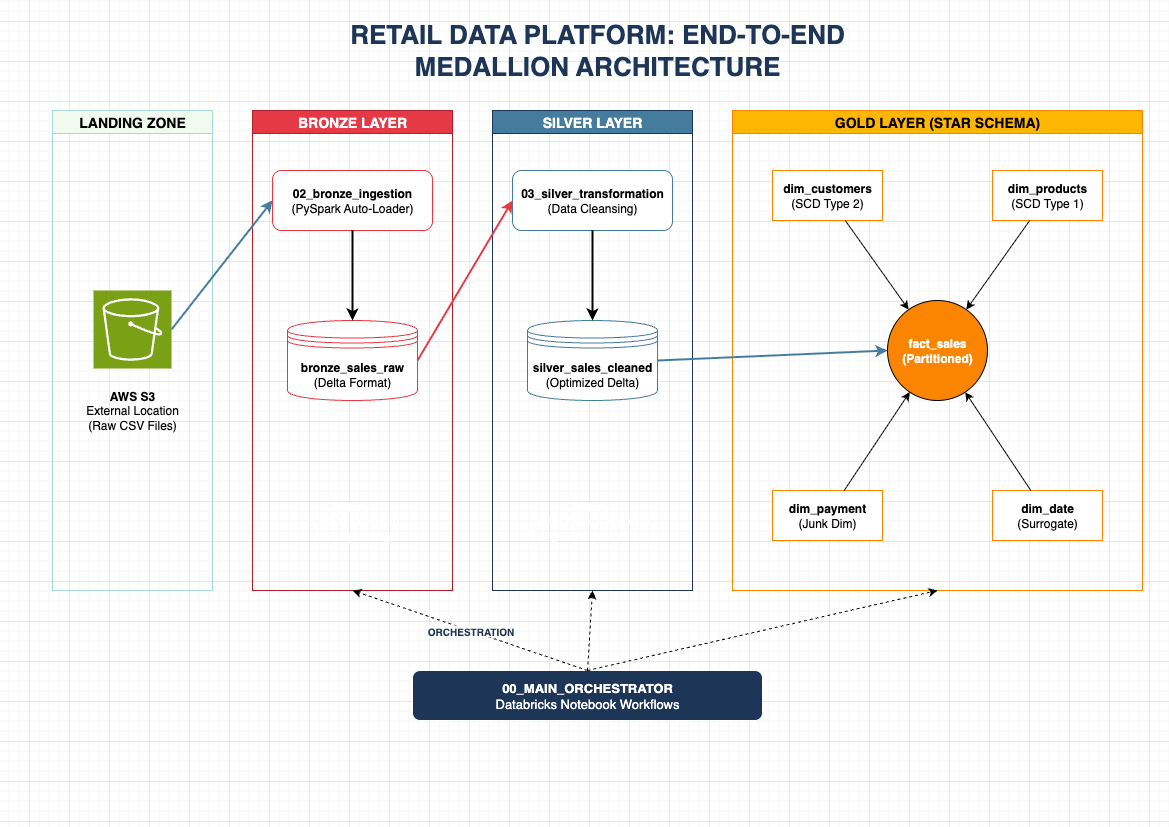

The diagram above was exported from draw.io. Its source (the exported page's mxGraphModel, read from the mxfile embedded in the PNG):
<mxGraphModel dx="1720" dy="1235" grid="1" gridSize="10" guides="1" tooltips="1" connect="1" arrows="1" fold="1" page="1" pageScale="1" pageWidth="1169" pageHeight="827" background="#ffffff" math="0" shadow="0">
  <root>
    <mxCell id="0" />
    <mxCell id="1" parent="0" />
    <mxCell id="a-ltgDHj56pVZ-7gzbzJ-65" value="RETAIL DATA PLATFORM: END-TO-END MEDALLION ARCHITECTURE" style="text;html=1;strokeColor=none;fillColor=none;align=center;verticalAlign=middle;whiteSpace=wrap;rounded=0;fontSize=26;fontStyle=1;fontColor=#1D3557;" vertex="1" parent="1">
      <mxGeometry x="302" y="30" width="590" height="40" as="geometry" />
    </mxCell>
    <mxCell id="a-ltgDHj56pVZ-7gzbzJ-66" value="LANDING ZONE" style="swimlane;whiteSpace=wrap;html=1;fillColor=#F1FAEE;strokeColor=#A8DADC;fontStyle=1;fontSize=14;" vertex="1" parent="1">
      <mxGeometry x="52" y="110" width="160" height="480" as="geometry" />
    </mxCell>
    <mxCell id="a-ltgDHj56pVZ-7gzbzJ-68" value="&lt;b&gt;AWS S3&lt;/b&gt;&lt;br&gt;External Location&lt;br&gt;(Raw CSV Files)" style="text;html=1;strokeColor=none;fillColor=none;align=center;verticalAlign=middle;whiteSpace=wrap;rounded=0;" vertex="1" parent="a-ltgDHj56pVZ-7gzbzJ-66">
      <mxGeometry x="10" y="270" width="140" height="60" as="geometry" />
    </mxCell>
    <mxCell id="a-ltgDHj56pVZ-7gzbzJ-96" value="" style="points=[[0,0,0],[0.25,0,0],[0.5,0,0],[0.75,0,0],[1,0,0],[0,1,0],[0.25,1,0],[0.5,1,0],[0.75,1,0],[1,1,0],[0,0.25,0],[0,0.5,0],[0,0.75,0],[1,0.25,0],[1,0.5,0],[1,0.75,0]];outlineConnect=0;fontColor=#232F3E;fillColor=#7AA116;strokeColor=#ffffff;dashed=0;verticalLabelPosition=bottom;verticalAlign=top;align=center;html=1;fontSize=12;fontStyle=0;aspect=fixed;shape=mxgraph.aws4.resourceIcon;resIcon=mxgraph.aws4.s3;" vertex="1" parent="a-ltgDHj56pVZ-7gzbzJ-66">
      <mxGeometry x="41" y="180" width="78" height="78" as="geometry" />
    </mxCell>
    <mxCell id="a-ltgDHj56pVZ-7gzbzJ-69" value="BRONZE LAYER" style="swimlane;whiteSpace=wrap;html=1;fillColor=#E63946;strokeColor=#B11F2B;fontStyle=1;fontColor=#ffffff;fontSize=14;" vertex="1" parent="1">
      <mxGeometry x="252" y="110" width="200" height="480" as="geometry" />
    </mxCell>
    <mxCell id="a-ltgDHj56pVZ-7gzbzJ-70" value="&lt;b&gt;02_bronze_ingestion&lt;/b&gt;&lt;br&gt;(PySpark Auto-Loader)" style="rounded=1;whiteSpace=wrap;html=1;fillColor=#ffffff;strokeColor=#E63946;fontColor=#000000;fontSize=12;" vertex="1" parent="a-ltgDHj56pVZ-7gzbzJ-69">
      <mxGeometry x="20" y="60" width="160" height="60" as="geometry" />
    </mxCell>
    <mxCell id="a-ltgDHj56pVZ-7gzbzJ-71" value="&lt;b&gt;bronze_sales_raw&lt;/b&gt;&lt;br&gt;(Delta Format)" style="shape=datastore;whiteSpace=wrap;html=1;fillColor=#ffffff;strokeColor=#E63946;fontColor=#000000;fontSize=12;" vertex="1" parent="a-ltgDHj56pVZ-7gzbzJ-69">
      <mxGeometry x="35" y="210" width="130" height="80" as="geometry" />
    </mxCell>
    <mxCell id="a-ltgDHj56pVZ-7gzbzJ-72" value="&lt;b&gt;Key Logic:&lt;/b&gt;&lt;br&gt;Schema-on-Read&lt;br&gt;Checkpointing" style="text;html=1;strokeColor=none;fillColor=none;align=center;verticalAlign=middle;whiteSpace=wrap;rounded=0;fontColor=#ffffff;" vertex="1" parent="a-ltgDHj56pVZ-7gzbzJ-69">
      <mxGeometry x="20" y="380" width="160" height="60" as="geometry" />
    </mxCell>
    <mxCell id="a-ltgDHj56pVZ-7gzbzJ-73" value="SILVER LAYER" style="swimlane;whiteSpace=wrap;html=1;fillColor=#457B9D;strokeColor=#1D3557;fontStyle=1;fontColor=#ffffff;fontSize=14;" vertex="1" parent="1">
      <mxGeometry x="492" y="110" width="200" height="480" as="geometry" />
    </mxCell>
    <mxCell id="a-ltgDHj56pVZ-7gzbzJ-74" value="&lt;b&gt;03_silver_transformation&lt;/b&gt;&lt;br&gt;(Data Cleansing)" style="rounded=1;whiteSpace=wrap;html=1;fillColor=#ffffff;strokeColor=#457B9D;fontColor=#000000;fontSize=12;" vertex="1" parent="a-ltgDHj56pVZ-7gzbzJ-73">
      <mxGeometry x="20" y="60" width="160" height="60" as="geometry" />
    </mxCell>
    <mxCell id="a-ltgDHj56pVZ-7gzbzJ-75" value="&lt;b&gt;silver_sales_cleaned&lt;/b&gt;&lt;br&gt;(Optimized Delta)" style="shape=datastore;whiteSpace=wrap;html=1;fillColor=#ffffff;strokeColor=#457B9D;fontColor=#000000;fontSize=12;" vertex="1" parent="a-ltgDHj56pVZ-7gzbzJ-73">
      <mxGeometry x="35" y="210" width="130" height="80" as="geometry" />
    </mxCell>
    <mxCell id="a-ltgDHj56pVZ-7gzbzJ-76" value="&lt;b&gt;Key Logic:&lt;/b&gt;&lt;br&gt;SHA-256 PII Masking&lt;br&gt;Row_hash Deduplication" style="text;html=1;strokeColor=none;fillColor=none;align=center;verticalAlign=middle;whiteSpace=wrap;rounded=0;fontColor=#ffffff;" vertex="1" parent="a-ltgDHj56pVZ-7gzbzJ-73">
      <mxGeometry x="20" y="380" width="160" height="60" as="geometry" />
    </mxCell>
    <mxCell id="a-ltgDHj56pVZ-7gzbzJ-77" value="GOLD LAYER (STAR SCHEMA)" style="swimlane;whiteSpace=wrap;html=1;fillColor=#FFB703;strokeColor=#FB8500;fontStyle=1;fontColor=#000000;fontSize=14;" vertex="1" parent="1">
      <mxGeometry x="732" y="110" width="410" height="480" as="geometry" />
    </mxCell>
    <mxCell id="a-ltgDHj56pVZ-7gzbzJ-78" value="&lt;b&gt;fact_sales&lt;/b&gt;&lt;br&gt;(Partitioned)" style="ellipse;whiteSpace=wrap;html=1;aspect=fixed;fillColor=#FB8500;strokeColor=#000000;fontStyle=1;fontColor=#ffffff;fontSize=12;" vertex="1" parent="a-ltgDHj56pVZ-7gzbzJ-77">
      <mxGeometry x="155" y="190" width="100" height="100" as="geometry" />
    </mxCell>
    <mxCell id="a-ltgDHj56pVZ-7gzbzJ-79" value="&lt;b&gt;dim_customers&lt;/b&gt;&lt;br&gt;(SCD Type 2)" style="rounded=0;whiteSpace=wrap;html=1;fillColor=#ffffff;strokeColor=#FB8500;" vertex="1" parent="a-ltgDHj56pVZ-7gzbzJ-77">
      <mxGeometry x="40" y="60" width="110" height="50" as="geometry" />
    </mxCell>
    <mxCell id="a-ltgDHj56pVZ-7gzbzJ-80" value="&lt;b&gt;dim_products&lt;/b&gt;&lt;br&gt;(SCD Type 1)" style="rounded=0;whiteSpace=wrap;html=1;fillColor=#ffffff;strokeColor=#FB8500;" vertex="1" parent="a-ltgDHj56pVZ-7gzbzJ-77">
      <mxGeometry x="260" y="60" width="110" height="50" as="geometry" />
    </mxCell>
    <mxCell id="a-ltgDHj56pVZ-7gzbzJ-81" value="&lt;b&gt;dim_payment&lt;/b&gt;&lt;br&gt;(Junk Dim)" style="rounded=0;whiteSpace=wrap;html=1;fillColor=#ffffff;strokeColor=#FB8500;" vertex="1" parent="a-ltgDHj56pVZ-7gzbzJ-77">
      <mxGeometry x="40" y="380" width="110" height="50" as="geometry" />
    </mxCell>
    <mxCell id="a-ltgDHj56pVZ-7gzbzJ-82" value="&lt;b&gt;dim_date&lt;/b&gt;&lt;br&gt;(Surrogate)" style="rounded=0;whiteSpace=wrap;html=1;fillColor=#ffffff;strokeColor=#FB8500;" vertex="1" parent="a-ltgDHj56pVZ-7gzbzJ-77">
      <mxGeometry x="260" y="380" width="110" height="50" as="geometry" />
    </mxCell>
    <mxCell id="a-ltgDHj56pVZ-7gzbzJ-83" value="&lt;b&gt;00_MAIN_ORCHESTRATOR&lt;/b&gt;&lt;br&gt;Databricks Notebook Workflows" style="rounded=1;whiteSpace=wrap;html=1;fillColor=#1D3557;strokeColor=#ffffff;fontColor=#ffffff;fontStyle=0;fontSize=13;" vertex="1" parent="1">
      <mxGeometry x="412" y="670" width="350" height="50" as="geometry" />
    </mxCell>
    <mxCell id="a-ltgDHj56pVZ-7gzbzJ-84" value="" style="endArrow=classic;html=1;exitX=1;exitY=0.5;exitDx=0;exitDy=0;exitPerimeter=0;entryX=0;entryY=0.5;entryDx=0;entryDy=0;strokeWidth=2;strokeColor=#457B9D;" edge="1" parent="1" source="a-ltgDHj56pVZ-7gzbzJ-96" target="a-ltgDHj56pVZ-7gzbzJ-70">
      <mxGeometry width="50" height="50" relative="1" as="geometry">
        <mxPoint x="169.49999999999977" y="327.5" as="sourcePoint" />
      </mxGeometry>
    </mxCell>
    <mxCell id="a-ltgDHj56pVZ-7gzbzJ-85" value="" style="endArrow=classic;html=1;exitX=0.5;exitY=1;exitDx=0;exitDy=0;entryX=0.5;entryY=0;entryDx=0;entryDy=0;strokeWidth=2;" edge="1" parent="1" source="a-ltgDHj56pVZ-7gzbzJ-70" target="a-ltgDHj56pVZ-7gzbzJ-71">
      <mxGeometry width="50" height="50" relative="1" as="geometry" />
    </mxCell>
    <mxCell id="a-ltgDHj56pVZ-7gzbzJ-86" value="" style="endArrow=classic;html=1;exitX=1;exitY=0.5;exitDx=0;exitDy=0;entryX=0;entryY=0.5;entryDx=0;entryDy=0;strokeWidth=2;strokeColor=#E63946;" edge="1" parent="1" source="a-ltgDHj56pVZ-7gzbzJ-71" target="a-ltgDHj56pVZ-7gzbzJ-74">
      <mxGeometry width="50" height="50" relative="1" as="geometry" />
    </mxCell>
    <mxCell id="a-ltgDHj56pVZ-7gzbzJ-87" value="" style="endArrow=classic;html=1;exitX=0.5;exitY=1;exitDx=0;exitDy=0;entryX=0.5;entryY=0;entryDx=0;entryDy=0;strokeWidth=2;" edge="1" parent="1" source="a-ltgDHj56pVZ-7gzbzJ-74" target="a-ltgDHj56pVZ-7gzbzJ-75">
      <mxGeometry width="50" height="50" relative="1" as="geometry" />
    </mxCell>
    <mxCell id="a-ltgDHj56pVZ-7gzbzJ-88" value="" style="endArrow=classic;html=1;exitX=1;exitY=0.5;exitDx=0;exitDy=0;entryX=0;entryY=0.5;entryDx=0;entryDy=0;strokeWidth=2;strokeColor=#457B9D;" edge="1" parent="1" source="a-ltgDHj56pVZ-7gzbzJ-75" target="a-ltgDHj56pVZ-7gzbzJ-78">
      <mxGeometry width="50" height="50" relative="1" as="geometry" />
    </mxCell>
    <mxCell id="a-ltgDHj56pVZ-7gzbzJ-89" value="ORCHESTRATION" style="endArrow=classic;html=1;dashed=1;exitX=0.5;exitY=0;exitDx=0;exitDy=0;entryX=0.5;entryY=1;entryDx=0;entryDy=0;fontStyle=1;fontSize=10;fontColor=#1D3557;" edge="1" parent="1" source="a-ltgDHj56pVZ-7gzbzJ-83" target="a-ltgDHj56pVZ-7gzbzJ-69">
      <mxGeometry width="50" height="50" relative="1" as="geometry" />
    </mxCell>
    <mxCell id="a-ltgDHj56pVZ-7gzbzJ-90" value="" style="endArrow=classic;html=1;dashed=1;exitX=0.5;exitY=0;exitDx=0;exitDy=0;entryX=0.5;entryY=1;entryDx=0;entryDy=0;" edge="1" parent="1" source="a-ltgDHj56pVZ-7gzbzJ-83" target="a-ltgDHj56pVZ-7gzbzJ-73">
      <mxGeometry width="50" height="50" relative="1" as="geometry" />
    </mxCell>
    <mxCell id="a-ltgDHj56pVZ-7gzbzJ-91" value="" style="endArrow=classic;html=1;dashed=1;exitX=0.5;exitY=0;exitDx=0;exitDy=0;entryX=0.5;entryY=1;entryDx=0;entryDy=0;" edge="1" parent="1" source="a-ltgDHj56pVZ-7gzbzJ-83" target="a-ltgDHj56pVZ-7gzbzJ-77">
      <mxGeometry width="50" height="50" relative="1" as="geometry" />
    </mxCell>
    <mxCell id="a-ltgDHj56pVZ-7gzbzJ-92" style="" edge="1" parent="1" source="a-ltgDHj56pVZ-7gzbzJ-79" target="a-ltgDHj56pVZ-7gzbzJ-78">
      <mxGeometry relative="1" as="geometry" />
    </mxCell>
    <mxCell id="a-ltgDHj56pVZ-7gzbzJ-93" style="" edge="1" parent="1" source="a-ltgDHj56pVZ-7gzbzJ-80" target="a-ltgDHj56pVZ-7gzbzJ-78">
      <mxGeometry relative="1" as="geometry" />
    </mxCell>
    <mxCell id="a-ltgDHj56pVZ-7gzbzJ-94" style="" edge="1" parent="1" source="a-ltgDHj56pVZ-7gzbzJ-81" target="a-ltgDHj56pVZ-7gzbzJ-78">
      <mxGeometry relative="1" as="geometry" />
    </mxCell>
    <mxCell id="a-ltgDHj56pVZ-7gzbzJ-95" style="" edge="1" parent="1" source="a-ltgDHj56pVZ-7gzbzJ-82" target="a-ltgDHj56pVZ-7gzbzJ-78">
      <mxGeometry relative="1" as="geometry" />
    </mxCell>
  </root>
</mxGraphModel>